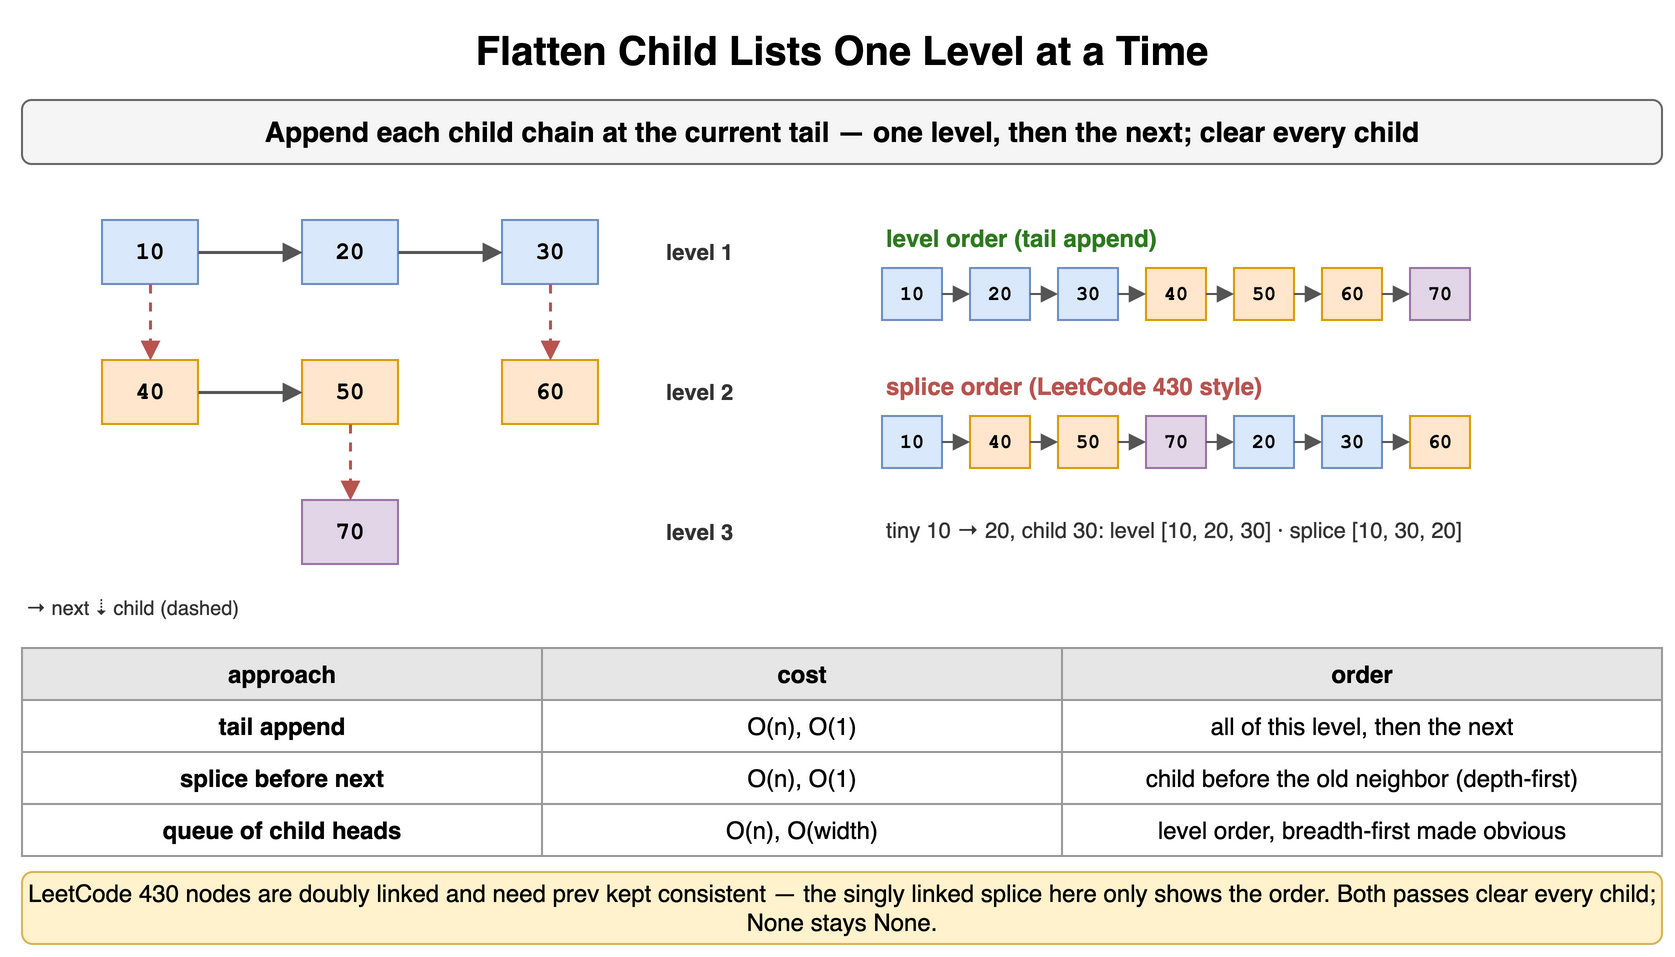

The diagram above was exported from draw.io. Its source (the exported page's mxGraphModel, read from the mxfile embedded in the PNG):
<mxGraphModel dx="900" dy="486" grid="1" gridSize="10" guides="1" tooltips="1" connect="1" arrows="1" fold="1" page="1" pageScale="1" pageWidth="900" pageHeight="486" math="0" shadow="0">
  <root>
    <mxCell id="0" />
    <mxCell id="1" parent="0" />
    <mxCell id="l101" value="Flatten Child Lists One Level at a Time" style="text;html=1;align=center;verticalAlign=middle;whiteSpace=wrap;fontSize=20;fontStyle=1;" vertex="1" parent="1">
      <mxGeometry x="40" y="10" width="820" height="30" as="geometry" />
    </mxCell>
    <mxCell id="l102" value="Append each child chain at the current tail — one level, then the next; clear every child" style="rounded=1;whiteSpace=wrap;html=1;fillColor=#f5f5f5;strokeColor=#666666;fontStyle=1;fontSize=14;" vertex="1" parent="1">
      <mxGeometry x="40" y="50" width="820" height="32" as="geometry" />
    </mxCell>
    <mxCell id="l103" value="10" style="rounded=0;whiteSpace=wrap;html=1;fontFamily=Courier New;fontStyle=1;fontSize=13;fillColor=#dae8fc;strokeColor=#6c8ebf;fontSize=12;" vertex="1" parent="1">
      <mxGeometry x="80" y="110" width="48" height="32" as="geometry" />
    </mxCell>
    <mxCell id="l104" value="20" style="rounded=0;whiteSpace=wrap;html=1;fontFamily=Courier New;fontStyle=1;fontSize=13;fillColor=#dae8fc;strokeColor=#6c8ebf;fontSize=12;" vertex="1" parent="1">
      <mxGeometry x="180" y="110" width="48" height="32" as="geometry" />
    </mxCell>
    <mxCell id="l105" value="30" style="rounded=0;whiteSpace=wrap;html=1;fontFamily=Courier New;fontStyle=1;fontSize=13;fillColor=#dae8fc;strokeColor=#6c8ebf;fontSize=12;" vertex="1" parent="1">
      <mxGeometry x="280" y="110" width="48" height="32" as="geometry" />
    </mxCell>
    <mxCell id="l106" value="40" style="rounded=0;whiteSpace=wrap;html=1;fontFamily=Courier New;fontStyle=1;fontSize=13;fillColor=#ffe6cc;strokeColor=#d79b00;fontSize=12;" vertex="1" parent="1">
      <mxGeometry x="80" y="180" width="48" height="32" as="geometry" />
    </mxCell>
    <mxCell id="l107" value="50" style="rounded=0;whiteSpace=wrap;html=1;fontFamily=Courier New;fontStyle=1;fontSize=13;fillColor=#ffe6cc;strokeColor=#d79b00;fontSize=12;" vertex="1" parent="1">
      <mxGeometry x="180" y="180" width="48" height="32" as="geometry" />
    </mxCell>
    <mxCell id="l108" value="60" style="rounded=0;whiteSpace=wrap;html=1;fontFamily=Courier New;fontStyle=1;fontSize=13;fillColor=#ffe6cc;strokeColor=#d79b00;fontSize=12;" vertex="1" parent="1">
      <mxGeometry x="280" y="180" width="48" height="32" as="geometry" />
    </mxCell>
    <mxCell id="l109" value="70" style="rounded=0;whiteSpace=wrap;html=1;fontFamily=Courier New;fontStyle=1;fontSize=13;fillColor=#e1d5e7;strokeColor=#9673a6;fontSize=12;" vertex="1" parent="1">
      <mxGeometry x="180" y="250" width="48" height="32" as="geometry" />
    </mxCell>
    <mxCell id="l1010" value="" style="endArrow=block;endSize=6;html=1;strokeWidth=1.5;strokeColor=#555555;fontSize=11;labelBackgroundColor=#ffffff;" edge="1" parent="1" source="l103" target="l104">
      <mxGeometry relative="1" as="geometry" />
    </mxCell>
    <mxCell id="l1011" value="" style="endArrow=block;endSize=6;html=1;strokeWidth=1.5;strokeColor=#555555;fontSize=11;labelBackgroundColor=#ffffff;" edge="1" parent="1" source="l104" target="l105">
      <mxGeometry relative="1" as="geometry" />
    </mxCell>
    <mxCell id="l1012" value="" style="endArrow=block;endSize=6;html=1;strokeWidth=1.5;strokeColor=#555555;fontSize=11;labelBackgroundColor=#ffffff;" edge="1" parent="1" source="l106" target="l107">
      <mxGeometry relative="1" as="geometry" />
    </mxCell>
    <mxCell id="l1013" value="" style="endArrow=block;endSize=6;html=1;strokeWidth=1.5;strokeColor=#555555;fontSize=11;labelBackgroundColor=#ffffff;dashed=1;strokeColor=#b85450;" edge="1" parent="1" source="l103" target="l106">
      <mxGeometry relative="1" as="geometry" />
    </mxCell>
    <mxCell id="l1014" value="" style="endArrow=block;endSize=6;html=1;strokeWidth=1.5;strokeColor=#555555;fontSize=11;labelBackgroundColor=#ffffff;dashed=1;strokeColor=#b85450;" edge="1" parent="1" source="l107" target="l109">
      <mxGeometry relative="1" as="geometry" />
    </mxCell>
    <mxCell id="l1015" value="" style="endArrow=block;endSize=6;html=1;strokeWidth=1.5;strokeColor=#555555;fontSize=11;labelBackgroundColor=#ffffff;dashed=1;strokeColor=#b85450;" edge="1" parent="1" source="l105" target="l108">
      <mxGeometry relative="1" as="geometry" />
    </mxCell>
    <mxCell id="l1016" value="→ next   ⇣ child (dashed)" style="text;html=1;whiteSpace=wrap;fontSize=11;align=left;verticalAlign=middle;fontSize=10;fontColor=#333333;" vertex="1" parent="1">
      <mxGeometry x="40" y="296" width="300" height="16" as="geometry" />
    </mxCell>
    <mxCell id="l1017" value="level 1" style="text;html=1;whiteSpace=wrap;fontSize=11;align=left;verticalAlign=middle;fontSize=11;fontColor=#333333;fontStyle=1;" vertex="1" parent="1">
      <mxGeometry x="360" y="110" width="80" height="32" as="geometry" />
    </mxCell>
    <mxCell id="l1018" value="level 2" style="text;html=1;whiteSpace=wrap;fontSize=11;align=left;verticalAlign=middle;fontSize=11;fontColor=#333333;fontStyle=1;" vertex="1" parent="1">
      <mxGeometry x="360" y="180" width="80" height="32" as="geometry" />
    </mxCell>
    <mxCell id="l1019" value="level 3" style="text;html=1;whiteSpace=wrap;fontSize=11;align=left;verticalAlign=middle;fontSize=11;fontColor=#333333;fontStyle=1;" vertex="1" parent="1">
      <mxGeometry x="360" y="250" width="80" height="32" as="geometry" />
    </mxCell>
    <mxCell id="l1020" value="level order (tail append)" style="text;html=1;whiteSpace=wrap;fontSize=11;align=left;verticalAlign=middle;fontSize=12;fontColor=#2d7a1f;fontStyle=1;" vertex="1" parent="1">
      <mxGeometry x="470" y="110" width="390" height="18" as="geometry" />
    </mxCell>
    <mxCell id="l1021" value="10" style="rounded=0;whiteSpace=wrap;html=1;fontFamily=Courier New;fontStyle=1;fontSize=13;fillColor=#dae8fc;strokeColor=#6c8ebf;fontSize=10;" vertex="1" parent="1">
      <mxGeometry x="470" y="134" width="30" height="26" as="geometry" />
    </mxCell>
    <mxCell id="l1022" value="20" style="rounded=0;whiteSpace=wrap;html=1;fontFamily=Courier New;fontStyle=1;fontSize=13;fillColor=#dae8fc;strokeColor=#6c8ebf;fontSize=10;" vertex="1" parent="1">
      <mxGeometry x="514" y="134" width="30" height="26" as="geometry" />
    </mxCell>
    <mxCell id="l1023" value="30" style="rounded=0;whiteSpace=wrap;html=1;fontFamily=Courier New;fontStyle=1;fontSize=13;fillColor=#dae8fc;strokeColor=#6c8ebf;fontSize=10;" vertex="1" parent="1">
      <mxGeometry x="558" y="134" width="30" height="26" as="geometry" />
    </mxCell>
    <mxCell id="l1024" value="40" style="rounded=0;whiteSpace=wrap;html=1;fontFamily=Courier New;fontStyle=1;fontSize=13;fillColor=#ffe6cc;strokeColor=#d79b00;fontSize=10;" vertex="1" parent="1">
      <mxGeometry x="602" y="134" width="30" height="26" as="geometry" />
    </mxCell>
    <mxCell id="l1025" value="50" style="rounded=0;whiteSpace=wrap;html=1;fontFamily=Courier New;fontStyle=1;fontSize=13;fillColor=#ffe6cc;strokeColor=#d79b00;fontSize=10;" vertex="1" parent="1">
      <mxGeometry x="646" y="134" width="30" height="26" as="geometry" />
    </mxCell>
    <mxCell id="l1026" value="60" style="rounded=0;whiteSpace=wrap;html=1;fontFamily=Courier New;fontStyle=1;fontSize=13;fillColor=#ffe6cc;strokeColor=#d79b00;fontSize=10;" vertex="1" parent="1">
      <mxGeometry x="690" y="134" width="30" height="26" as="geometry" />
    </mxCell>
    <mxCell id="l1027" value="70" style="rounded=0;whiteSpace=wrap;html=1;fontFamily=Courier New;fontStyle=1;fontSize=13;fillColor=#e1d5e7;strokeColor=#9673a6;fontSize=10;" vertex="1" parent="1">
      <mxGeometry x="734" y="134" width="30" height="26" as="geometry" />
    </mxCell>
    <mxCell id="l1028" value="" style="endArrow=block;html=1;strokeColor=#555555;" edge="1" parent="1" source="l1021" target="l1022">
      <mxGeometry relative="1" as="geometry" />
    </mxCell>
    <mxCell id="l1029" value="" style="endArrow=block;html=1;strokeColor=#555555;" edge="1" parent="1" source="l1022" target="l1023">
      <mxGeometry relative="1" as="geometry" />
    </mxCell>
    <mxCell id="l1030" value="" style="endArrow=block;html=1;strokeColor=#555555;" edge="1" parent="1" source="l1023" target="l1024">
      <mxGeometry relative="1" as="geometry" />
    </mxCell>
    <mxCell id="l1031" value="" style="endArrow=block;html=1;strokeColor=#555555;" edge="1" parent="1" source="l1024" target="l1025">
      <mxGeometry relative="1" as="geometry" />
    </mxCell>
    <mxCell id="l1032" value="" style="endArrow=block;html=1;strokeColor=#555555;" edge="1" parent="1" source="l1025" target="l1026">
      <mxGeometry relative="1" as="geometry" />
    </mxCell>
    <mxCell id="l1033" value="" style="endArrow=block;html=1;strokeColor=#555555;" edge="1" parent="1" source="l1026" target="l1027">
      <mxGeometry relative="1" as="geometry" />
    </mxCell>
    <mxCell id="l1034" value="splice order (LeetCode 430 style)" style="text;html=1;whiteSpace=wrap;fontSize=11;align=left;verticalAlign=middle;fontSize=12;fontColor=#b85450;fontStyle=1;" vertex="1" parent="1">
      <mxGeometry x="470" y="184" width="390" height="18" as="geometry" />
    </mxCell>
    <mxCell id="l1035" value="10" style="rounded=0;whiteSpace=wrap;html=1;fontFamily=Courier New;fontStyle=1;fontSize=13;fillColor=#dae8fc;strokeColor=#6c8ebf;fontSize=10;" vertex="1" parent="1">
      <mxGeometry x="470" y="208" width="30" height="26" as="geometry" />
    </mxCell>
    <mxCell id="l1036" value="40" style="rounded=0;whiteSpace=wrap;html=1;fontFamily=Courier New;fontStyle=1;fontSize=13;fillColor=#ffe6cc;strokeColor=#d79b00;fontSize=10;" vertex="1" parent="1">
      <mxGeometry x="514" y="208" width="30" height="26" as="geometry" />
    </mxCell>
    <mxCell id="l1037" value="50" style="rounded=0;whiteSpace=wrap;html=1;fontFamily=Courier New;fontStyle=1;fontSize=13;fillColor=#ffe6cc;strokeColor=#d79b00;fontSize=10;" vertex="1" parent="1">
      <mxGeometry x="558" y="208" width="30" height="26" as="geometry" />
    </mxCell>
    <mxCell id="l1038" value="70" style="rounded=0;whiteSpace=wrap;html=1;fontFamily=Courier New;fontStyle=1;fontSize=13;fillColor=#e1d5e7;strokeColor=#9673a6;fontSize=10;" vertex="1" parent="1">
      <mxGeometry x="602" y="208" width="30" height="26" as="geometry" />
    </mxCell>
    <mxCell id="l1039" value="20" style="rounded=0;whiteSpace=wrap;html=1;fontFamily=Courier New;fontStyle=1;fontSize=13;fillColor=#dae8fc;strokeColor=#6c8ebf;fontSize=10;" vertex="1" parent="1">
      <mxGeometry x="646" y="208" width="30" height="26" as="geometry" />
    </mxCell>
    <mxCell id="l1040" value="30" style="rounded=0;whiteSpace=wrap;html=1;fontFamily=Courier New;fontStyle=1;fontSize=13;fillColor=#dae8fc;strokeColor=#6c8ebf;fontSize=10;" vertex="1" parent="1">
      <mxGeometry x="690" y="208" width="30" height="26" as="geometry" />
    </mxCell>
    <mxCell id="l1041" value="60" style="rounded=0;whiteSpace=wrap;html=1;fontFamily=Courier New;fontStyle=1;fontSize=13;fillColor=#ffe6cc;strokeColor=#d79b00;fontSize=10;" vertex="1" parent="1">
      <mxGeometry x="734" y="208" width="30" height="26" as="geometry" />
    </mxCell>
    <mxCell id="l1042" value="" style="endArrow=block;html=1;strokeColor=#555555;" edge="1" parent="1" source="l1035" target="l1036">
      <mxGeometry relative="1" as="geometry" />
    </mxCell>
    <mxCell id="l1043" value="" style="endArrow=block;html=1;strokeColor=#555555;" edge="1" parent="1" source="l1036" target="l1037">
      <mxGeometry relative="1" as="geometry" />
    </mxCell>
    <mxCell id="l1044" value="" style="endArrow=block;html=1;strokeColor=#555555;" edge="1" parent="1" source="l1037" target="l1038">
      <mxGeometry relative="1" as="geometry" />
    </mxCell>
    <mxCell id="l1045" value="" style="endArrow=block;html=1;strokeColor=#555555;" edge="1" parent="1" source="l1038" target="l1039">
      <mxGeometry relative="1" as="geometry" />
    </mxCell>
    <mxCell id="l1046" value="" style="endArrow=block;html=1;strokeColor=#555555;" edge="1" parent="1" source="l1039" target="l1040">
      <mxGeometry relative="1" as="geometry" />
    </mxCell>
    <mxCell id="l1047" value="" style="endArrow=block;html=1;strokeColor=#555555;" edge="1" parent="1" source="l1040" target="l1041">
      <mxGeometry relative="1" as="geometry" />
    </mxCell>
    <mxCell id="l1048" value="tiny 10 → 20, child 30: level [10, 20, 30] · splice [10, 30, 20]" style="text;html=1;whiteSpace=wrap;fontSize=11;align=left;verticalAlign=middle;fontSize=11;fontColor=#333333;" vertex="1" parent="1">
      <mxGeometry x="470" y="250" width="390" height="30" as="geometry" />
    </mxCell>
    <mxCell id="l1049" value="approach" style="whiteSpace=wrap;html=1;fillColor=#e6e6e6;strokeColor=#999999;fontStyle=1;fontSize=12;" vertex="1" parent="1">
      <mxGeometry x="40" y="324" width="260" height="26" as="geometry" />
    </mxCell>
    <mxCell id="l1050" value="cost" style="whiteSpace=wrap;html=1;fillColor=#e6e6e6;strokeColor=#999999;fontStyle=1;fontSize=12;" vertex="1" parent="1">
      <mxGeometry x="300" y="324" width="260" height="26" as="geometry" />
    </mxCell>
    <mxCell id="l1051" value="order" style="whiteSpace=wrap;html=1;fillColor=#e6e6e6;strokeColor=#999999;fontStyle=1;fontSize=12;" vertex="1" parent="1">
      <mxGeometry x="560" y="324" width="300" height="26" as="geometry" />
    </mxCell>
    <mxCell id="l1052" value="tail append" style="whiteSpace=wrap;html=1;strokeColor=#999999;fontSize=12;fillColor=#ffffff;fontStyle=1;" vertex="1" parent="1">
      <mxGeometry x="40" y="350" width="260" height="26" as="geometry" />
    </mxCell>
    <mxCell id="l1053" value="O(n), O(1)" style="whiteSpace=wrap;html=1;strokeColor=#999999;fontSize=12;fillColor=#ffffff;" vertex="1" parent="1">
      <mxGeometry x="300" y="350" width="260" height="26" as="geometry" />
    </mxCell>
    <mxCell id="l1054" value="all of this level, then the next" style="whiteSpace=wrap;html=1;strokeColor=#999999;fontSize=12;fillColor=#ffffff;" vertex="1" parent="1">
      <mxGeometry x="560" y="350" width="300" height="26" as="geometry" />
    </mxCell>
    <mxCell id="l1055" value="splice before next" style="whiteSpace=wrap;html=1;strokeColor=#999999;fontSize=12;fillColor=#ffffff;fontStyle=1;" vertex="1" parent="1">
      <mxGeometry x="40" y="376" width="260" height="26" as="geometry" />
    </mxCell>
    <mxCell id="l1056" value="O(n), O(1)" style="whiteSpace=wrap;html=1;strokeColor=#999999;fontSize=12;fillColor=#ffffff;" vertex="1" parent="1">
      <mxGeometry x="300" y="376" width="260" height="26" as="geometry" />
    </mxCell>
    <mxCell id="l1057" value="child before the old neighbor (depth-first)" style="whiteSpace=wrap;html=1;strokeColor=#999999;fontSize=12;fillColor=#ffffff;" vertex="1" parent="1">
      <mxGeometry x="560" y="376" width="300" height="26" as="geometry" />
    </mxCell>
    <mxCell id="l1058" value="queue of child heads" style="whiteSpace=wrap;html=1;strokeColor=#999999;fontSize=12;fillColor=#ffffff;fontStyle=1;" vertex="1" parent="1">
      <mxGeometry x="40" y="402" width="260" height="26" as="geometry" />
    </mxCell>
    <mxCell id="l1059" value="O(n), O(width)" style="whiteSpace=wrap;html=1;strokeColor=#999999;fontSize=12;fillColor=#ffffff;" vertex="1" parent="1">
      <mxGeometry x="300" y="402" width="260" height="26" as="geometry" />
    </mxCell>
    <mxCell id="l1060" value="level order, breadth-first made obvious" style="whiteSpace=wrap;html=1;strokeColor=#999999;fontSize=12;fillColor=#ffffff;" vertex="1" parent="1">
      <mxGeometry x="560" y="402" width="300" height="26" as="geometry" />
    </mxCell>
    <mxCell id="l1061" value="LeetCode 430 nodes are doubly linked and need prev kept consistent — the singly linked splice here only shows the order. Both passes clear every child; None stays None." style="rounded=1;whiteSpace=wrap;html=1;fillColor=#fff2cc;strokeColor=#d6b656;fontSize=12;align=center;" vertex="1" parent="1">
      <mxGeometry x="40" y="436" width="820" height="36" as="geometry" />
    </mxCell>
  </root>
</mxGraphModel>